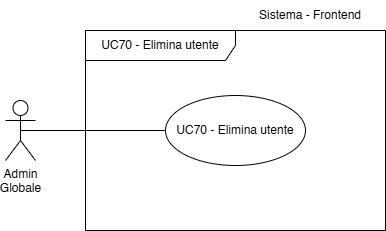

The diagram above was exported from draw.io. Its source (the exported page's mxGraphModel, read from the mxfile embedded in the PNG):
<mxGraphModel dx="472" dy="795" grid="1" gridSize="10" guides="1" tooltips="1" connect="1" arrows="1" fold="1" page="1" pageScale="1" pageWidth="827" pageHeight="1169" math="0" shadow="0">
  <root>
    <mxCell id="0" />
    <mxCell id="1" parent="0" />
    <mxCell id="an5MXBHexnv18SVXoApC-2" value="Admin&lt;div&gt;Globale&lt;/div&gt;" style="shape=umlActor;verticalLabelPosition=bottom;verticalAlign=top;html=1;" vertex="1" parent="1">
      <mxGeometry x="30" y="690" width="30" height="60" as="geometry" />
    </mxCell>
    <mxCell id="an5MXBHexnv18SVXoApC-3" value="Sistema - Frontend" style="text;html=1;align=center;verticalAlign=middle;whiteSpace=wrap;rounded=0;fontSize=12;" vertex="1" parent="1">
      <mxGeometry x="260" y="590" width="150" height="30" as="geometry" />
    </mxCell>
    <mxCell id="an5MXBHexnv18SVXoApC-7" value="" style="endArrow=none;html=1;rounded=0;fontSize=12;startSize=8;endSize=8;curved=1;exitX=0.5;exitY=0.5;exitDx=0;exitDy=0;exitPerimeter=0;entryX=0;entryY=0.5;entryDx=0;entryDy=0;" edge="1" parent="1" source="an5MXBHexnv18SVXoApC-2" target="an5MXBHexnv18SVXoApC-8">
      <mxGeometry width="50" height="50" relative="1" as="geometry">
        <mxPoint x="45" y="700" as="sourcePoint" />
        <mxPoint x="360" y="700" as="targetPoint" />
      </mxGeometry>
    </mxCell>
    <mxCell id="an5MXBHexnv18SVXoApC-8" value="UC70 - Elimina utente" style="ellipse;whiteSpace=wrap;html=1;" vertex="1" parent="1">
      <mxGeometry x="190" y="685" width="140" height="70" as="geometry" />
    </mxCell>
    <mxCell id="an5MXBHexnv18SVXoApC-24" value="UC70 - Elimina utente" style="shape=umlFrame;whiteSpace=wrap;html=1;pointerEvents=0;width=150;height=30;" vertex="1" parent="1">
      <mxGeometry x="110" y="620" width="300" height="200" as="geometry" />
    </mxCell>
  </root>
</mxGraphModel>